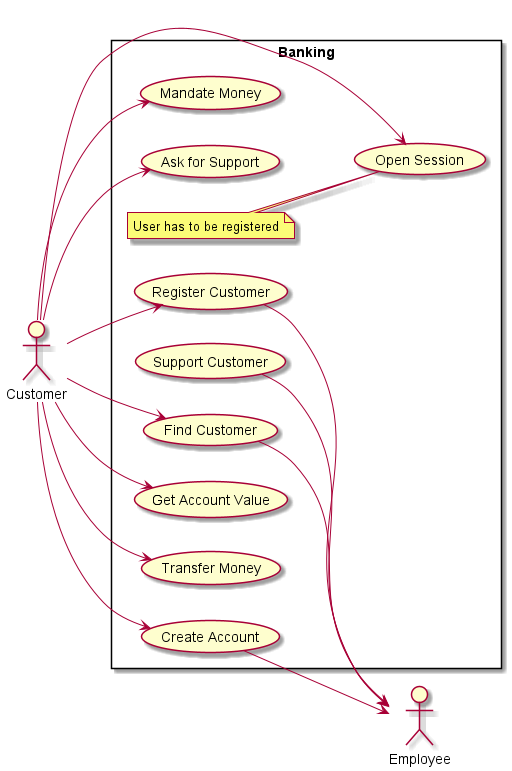

The diagram above was rendered by PlantUML. Its source (embedded in the PNG):
@startuml
left to right direction
actor "Customer" as c
actor "Employee" as e
rectangle Banking {
  usecase "Register Customer" as uc1
  usecase "Find Customer" as uc2
  usecase "Create Account" as uc3
  
  usecase "Support Customer" as uc4
  
  usecase "Open Session" as uc5
  usecase "Get Account Value" as uc6
  usecase "Transfer Money" as uc7
  usecase "Mandate Money" as uc8
  usecase "Ask for Support" as uc9
  
  ' todo Bedinungen modellieren
  note "User has to be registered" as n1
  (n1) .. (uc5)
}
c --> uc1
c --> uc2
c --> uc3
c --> uc5
c --> uc6
c --> uc7
c --> uc8
c --> uc9

uc1 --> e
uc2 --> e
uc3 --> e
uc4 --> e

@enduml